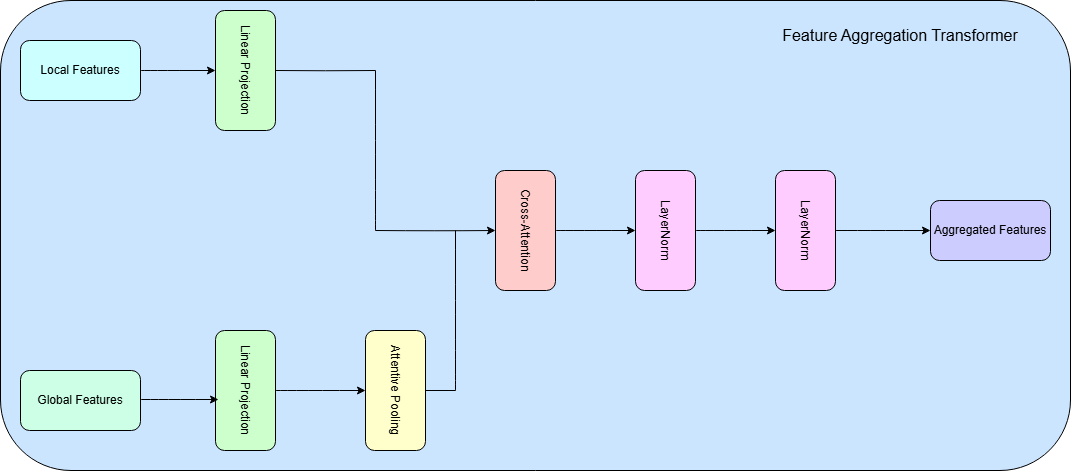

The diagram above was exported from draw.io. Its source (the exported page's mxGraphModel, read from the mxfile embedded in the PNG):
<mxGraphModel dx="2115" dy="875" grid="1" gridSize="10" guides="1" tooltips="1" connect="1" arrows="1" fold="1" page="1" pageScale="1" pageWidth="850" pageHeight="1100" math="0" shadow="0">
  <root>
    <mxCell id="0" />
    <mxCell id="1" parent="0" />
    <mxCell id="00TSTc-p4YwHO9QOJNeG-28" value="" style="rounded=1;whiteSpace=wrap;html=1;fillColor=#CCE5FF;labelPosition=right;verticalLabelPosition=top;align=left;verticalAlign=bottom;" vertex="1" parent="1">
      <mxGeometry x="-280" y="120" width="1070" height="470" as="geometry" />
    </mxCell>
    <mxCell id="00TSTc-p4YwHO9QOJNeG-1" value="Linear Projection" style="rounded=1;whiteSpace=wrap;html=1;rotation=90;fillColor=#CCFFCC;" vertex="1" parent="1">
      <mxGeometry x="-95" y="160" width="120" height="60" as="geometry" />
    </mxCell>
    <mxCell id="00TSTc-p4YwHO9QOJNeG-4" value="Linear Projection" style="rounded=1;whiteSpace=wrap;html=1;rotation=90;fillColor=#CCFFCC;" vertex="1" parent="1">
      <mxGeometry x="-95" y="480" width="120" height="60" as="geometry" />
    </mxCell>
    <mxCell id="00TSTc-p4YwHO9QOJNeG-5" value="Attentive Pooling" style="rounded=1;whiteSpace=wrap;html=1;rotation=90;fillColor=#FFFFCC;" vertex="1" parent="1">
      <mxGeometry x="55" y="480" width="120" height="60" as="geometry" />
    </mxCell>
    <mxCell id="00TSTc-p4YwHO9QOJNeG-6" value="Cross-Attention" style="rounded=1;whiteSpace=wrap;html=1;rotation=90;fillColor=#FFCCCC;" vertex="1" parent="1">
      <mxGeometry x="185" y="320" width="120" height="60" as="geometry" />
    </mxCell>
    <mxCell id="00TSTc-p4YwHO9QOJNeG-7" value="LayerNorm" style="rounded=1;whiteSpace=wrap;html=1;rotation=90;fillColor=#FFCCFF;" vertex="1" parent="1">
      <mxGeometry x="325" y="320" width="120" height="60" as="geometry" />
    </mxCell>
    <mxCell id="00TSTc-p4YwHO9QOJNeG-27" style="edgeStyle=orthogonalEdgeStyle;curved=1;rounded=0;orthogonalLoop=1;jettySize=auto;html=1;exitX=0.5;exitY=0;exitDx=0;exitDy=0;entryX=0;entryY=0.5;entryDx=0;entryDy=0;" edge="1" parent="1" source="00TSTc-p4YwHO9QOJNeG-8" target="00TSTc-p4YwHO9QOJNeG-25">
      <mxGeometry relative="1" as="geometry" />
    </mxCell>
    <mxCell id="00TSTc-p4YwHO9QOJNeG-8" value="LayerNorm" style="rounded=1;whiteSpace=wrap;html=1;rotation=90;fillColor=#FFCCFF;" vertex="1" parent="1">
      <mxGeometry x="465" y="320" width="120" height="60" as="geometry" />
    </mxCell>
    <mxCell id="00TSTc-p4YwHO9QOJNeG-10" value="" style="endArrow=classic;html=1;rounded=0;exitX=0.5;exitY=0;exitDx=0;exitDy=0;entryX=0.5;entryY=1;entryDx=0;entryDy=0;edgeStyle=orthogonalEdgeStyle;curved=1;" edge="1" parent="1" source="00TSTc-p4YwHO9QOJNeG-4" target="00TSTc-p4YwHO9QOJNeG-5">
      <mxGeometry width="50" height="50" relative="1" as="geometry">
        <mxPoint x="255" y="420" as="sourcePoint" />
        <mxPoint x="305" y="370" as="targetPoint" />
      </mxGeometry>
    </mxCell>
    <mxCell id="00TSTc-p4YwHO9QOJNeG-12" value="" style="endArrow=classic;html=1;rounded=0;exitX=0.5;exitY=0;exitDx=0;exitDy=0;entryX=0.5;entryY=1;entryDx=0;entryDy=0;edgeStyle=orthogonalEdgeStyle;curved=1;" edge="1" parent="1" source="00TSTc-p4YwHO9QOJNeG-6" target="00TSTc-p4YwHO9QOJNeG-7">
      <mxGeometry width="50" height="50" relative="1" as="geometry">
        <mxPoint x="5" y="520" as="sourcePoint" />
        <mxPoint x="95" y="520" as="targetPoint" />
      </mxGeometry>
    </mxCell>
    <mxCell id="00TSTc-p4YwHO9QOJNeG-13" value="" style="endArrow=classic;html=1;rounded=0;exitX=0.5;exitY=0;exitDx=0;exitDy=0;entryX=0.5;entryY=1;entryDx=0;entryDy=0;edgeStyle=orthogonalEdgeStyle;curved=1;" edge="1" parent="1" source="00TSTc-p4YwHO9QOJNeG-7" target="00TSTc-p4YwHO9QOJNeG-8">
      <mxGeometry width="50" height="50" relative="1" as="geometry">
        <mxPoint x="285" y="360" as="sourcePoint" />
        <mxPoint x="365" y="360" as="targetPoint" />
      </mxGeometry>
    </mxCell>
    <mxCell id="00TSTc-p4YwHO9QOJNeG-14" value="" style="endArrow=classic;html=1;rounded=0;entryX=0.5;entryY=1;entryDx=0;entryDy=0;edgeStyle=orthogonalEdgeStyle;curved=1;" edge="1" parent="1" target="00TSTc-p4YwHO9QOJNeG-6">
      <mxGeometry width="50" height="50" relative="1" as="geometry">
        <mxPoint x="95" y="350" as="sourcePoint" />
        <mxPoint x="115" y="190" as="targetPoint" />
      </mxGeometry>
    </mxCell>
    <mxCell id="00TSTc-p4YwHO9QOJNeG-16" value="" style="endArrow=none;html=1;rounded=0;edgeStyle=orthogonalEdgeStyle;curved=1;" edge="1" parent="1">
      <mxGeometry width="50" height="50" relative="1" as="geometry">
        <mxPoint x="95" y="350" as="sourcePoint" />
        <mxPoint x="95" y="190" as="targetPoint" />
      </mxGeometry>
    </mxCell>
    <mxCell id="00TSTc-p4YwHO9QOJNeG-18" value="" style="endArrow=none;html=1;rounded=0;entryX=0.5;entryY=0;entryDx=0;entryDy=0;edgeStyle=orthogonalEdgeStyle;curved=1;" edge="1" parent="1" target="00TSTc-p4YwHO9QOJNeG-1">
      <mxGeometry width="50" height="50" relative="1" as="geometry">
        <mxPoint x="95" y="190" as="sourcePoint" />
        <mxPoint x="105" y="200" as="targetPoint" />
      </mxGeometry>
    </mxCell>
    <mxCell id="00TSTc-p4YwHO9QOJNeG-19" value="" style="endArrow=none;html=1;rounded=0;exitX=0.5;exitY=0;exitDx=0;exitDy=0;edgeStyle=orthogonalEdgeStyle;curved=1;" edge="1" parent="1" source="00TSTc-p4YwHO9QOJNeG-5">
      <mxGeometry width="50" height="50" relative="1" as="geometry">
        <mxPoint x="255" y="420" as="sourcePoint" />
        <mxPoint x="175" y="510" as="targetPoint" />
      </mxGeometry>
    </mxCell>
    <mxCell id="00TSTc-p4YwHO9QOJNeG-20" value="" style="endArrow=none;html=1;rounded=0;edgeStyle=orthogonalEdgeStyle;curved=1;" edge="1" parent="1">
      <mxGeometry width="50" height="50" relative="1" as="geometry">
        <mxPoint x="175" y="510" as="sourcePoint" />
        <mxPoint x="175" y="350" as="targetPoint" />
      </mxGeometry>
    </mxCell>
    <mxCell id="00TSTc-p4YwHO9QOJNeG-21" value="" style="endArrow=classic;html=1;rounded=0;curved=1;entryX=0.5;entryY=1;entryDx=0;entryDy=0;" edge="1" parent="1" target="00TSTc-p4YwHO9QOJNeG-1">
      <mxGeometry width="50" height="50" relative="1" as="geometry">
        <mxPoint x="-140" y="190" as="sourcePoint" />
        <mxPoint x="270" y="340" as="targetPoint" />
      </mxGeometry>
    </mxCell>
    <mxCell id="00TSTc-p4YwHO9QOJNeG-22" value="" style="endArrow=classic;html=1;rounded=0;curved=1;entryX=0.575;entryY=0.95;entryDx=0;entryDy=0;entryPerimeter=0;" edge="1" parent="1" target="00TSTc-p4YwHO9QOJNeG-4">
      <mxGeometry width="50" height="50" relative="1" as="geometry">
        <mxPoint x="-140" y="519" as="sourcePoint" />
        <mxPoint x="-55" y="200" as="targetPoint" />
      </mxGeometry>
    </mxCell>
    <mxCell id="00TSTc-p4YwHO9QOJNeG-23" value="Local Features" style="rounded=1;whiteSpace=wrap;html=1;fillColor=#CCFFFF;" vertex="1" parent="1">
      <mxGeometry x="-260" y="160" width="120" height="60" as="geometry" />
    </mxCell>
    <mxCell id="00TSTc-p4YwHO9QOJNeG-24" value="Global Features" style="rounded=1;whiteSpace=wrap;html=1;fillColor=#CCFFE6;" vertex="1" parent="1">
      <mxGeometry x="-260" y="490" width="120" height="60" as="geometry" />
    </mxCell>
    <mxCell id="00TSTc-p4YwHO9QOJNeG-25" value="Aggregated Features" style="rounded=1;whiteSpace=wrap;html=1;fillColor=#CCCCFF;" vertex="1" parent="1">
      <mxGeometry x="650" y="320" width="120" height="60" as="geometry" />
    </mxCell>
    <mxCell id="00TSTc-p4YwHO9QOJNeG-29" value="Feature Aggregation Transformer" style="text;html=1;align=center;verticalAlign=middle;whiteSpace=wrap;rounded=0;fontSize=16;" vertex="1" parent="1">
      <mxGeometry x="430" y="140" width="380" height="30" as="geometry" />
    </mxCell>
  </root>
</mxGraphModel>